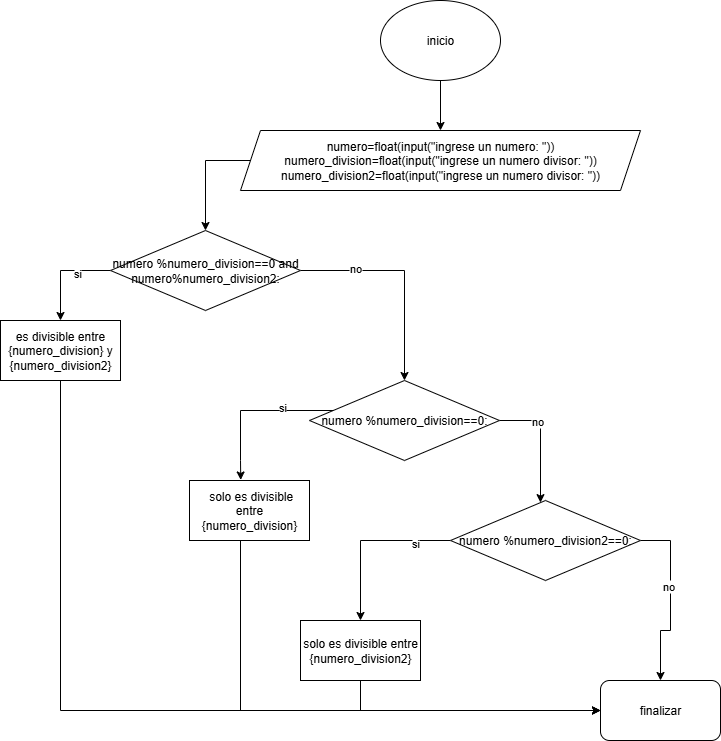

The diagram above was exported from draw.io. Its source (the exported page's mxGraphModel, read from the mxfile embedded in the PNG):
<mxGraphModel dx="1974" dy="1999" grid="1" gridSize="10" guides="1" tooltips="1" connect="1" arrows="1" fold="1" page="1" pageScale="1" pageWidth="827" pageHeight="1169" math="0" shadow="0">
  <root>
    <mxCell id="0" />
    <mxCell id="1" parent="0" />
    <mxCell id="PLE99-oWbTT4YIAzS3Kh-29" value="" style="edgeStyle=orthogonalEdgeStyle;rounded=0;orthogonalLoop=1;jettySize=auto;html=1;" edge="1" parent="1" source="xHiJcVh283TatXfs1Gdx-1" target="xHiJcVh283TatXfs1Gdx-2">
      <mxGeometry relative="1" as="geometry" />
    </mxCell>
    <mxCell id="xHiJcVh283TatXfs1Gdx-1" value="inicio" style="ellipse;whiteSpace=wrap;html=1;" parent="1" vertex="1">
      <mxGeometry x="390" y="-1150" width="120" height="80" as="geometry" />
    </mxCell>
    <mxCell id="PLE99-oWbTT4YIAzS3Kh-7" style="edgeStyle=orthogonalEdgeStyle;rounded=0;orthogonalLoop=1;jettySize=auto;html=1;entryX=0.5;entryY=0;entryDx=0;entryDy=0;" edge="1" parent="1" source="xHiJcVh283TatXfs1Gdx-2" target="xHiJcVh283TatXfs1Gdx-3">
      <mxGeometry relative="1" as="geometry">
        <Array as="points">
          <mxPoint x="215" y="-990" />
        </Array>
      </mxGeometry>
    </mxCell>
    <mxCell id="xHiJcVh283TatXfs1Gdx-2" value="numero=float(input(&quot;ingrese un numero: &quot;))&lt;div&gt;numero_division=float(input(&quot;ingrese un numero divisor: &quot;))&lt;/div&gt;&lt;div&gt;numero_division2=float(input(&quot;ingrese un numero divisor: &quot;))&lt;/div&gt;" style="shape=parallelogram;perimeter=parallelogramPerimeter;whiteSpace=wrap;html=1;fixedSize=1;" parent="1" vertex="1">
      <mxGeometry x="250" y="-1020" width="400" height="60" as="geometry" />
    </mxCell>
    <mxCell id="PLE99-oWbTT4YIAzS3Kh-6" value="" style="edgeStyle=orthogonalEdgeStyle;rounded=0;orthogonalLoop=1;jettySize=auto;html=1;" edge="1" parent="1" source="xHiJcVh283TatXfs1Gdx-3" target="PLE99-oWbTT4YIAzS3Kh-5">
      <mxGeometry relative="1" as="geometry">
        <Array as="points">
          <mxPoint x="70" y="-880" />
        </Array>
      </mxGeometry>
    </mxCell>
    <mxCell id="PLE99-oWbTT4YIAzS3Kh-20" value="si" style="edgeLabel;html=1;align=center;verticalAlign=middle;resizable=0;points=[];" vertex="1" connectable="0" parent="PLE99-oWbTT4YIAzS3Kh-6">
      <mxGeometry x="-0.3377" y="2" relative="1" as="geometry">
        <mxPoint as="offset" />
      </mxGeometry>
    </mxCell>
    <mxCell id="PLE99-oWbTT4YIAzS3Kh-9" value="" style="edgeStyle=orthogonalEdgeStyle;rounded=0;orthogonalLoop=1;jettySize=auto;html=1;" edge="1" parent="1" source="xHiJcVh283TatXfs1Gdx-3" target="PLE99-oWbTT4YIAzS3Kh-8">
      <mxGeometry relative="1" as="geometry" />
    </mxCell>
    <mxCell id="PLE99-oWbTT4YIAzS3Kh-21" value="no" style="edgeLabel;html=1;align=center;verticalAlign=middle;resizable=0;points=[];" vertex="1" connectable="0" parent="PLE99-oWbTT4YIAzS3Kh-9">
      <mxGeometry x="-0.4951" y="3" relative="1" as="geometry">
        <mxPoint as="offset" />
      </mxGeometry>
    </mxCell>
    <mxCell id="xHiJcVh283TatXfs1Gdx-3" value="numero %numero_division==0 and numero%numero_division2:" style="rhombus;whiteSpace=wrap;html=1;" parent="1" vertex="1">
      <mxGeometry x="120" y="-920" width="190" height="80" as="geometry" />
    </mxCell>
    <mxCell id="PLE99-oWbTT4YIAzS3Kh-24" style="edgeStyle=orthogonalEdgeStyle;rounded=0;orthogonalLoop=1;jettySize=auto;html=1;entryX=0;entryY=0.5;entryDx=0;entryDy=0;" edge="1" parent="1" source="PLE99-oWbTT4YIAzS3Kh-5" target="PLE99-oWbTT4YIAzS3Kh-23">
      <mxGeometry relative="1" as="geometry">
        <Array as="points">
          <mxPoint x="70" y="-440" />
        </Array>
      </mxGeometry>
    </mxCell>
    <mxCell id="PLE99-oWbTT4YIAzS3Kh-5" value="es divisible entre {numero_division} y {numero_division2}" style="whiteSpace=wrap;html=1;" vertex="1" parent="1">
      <mxGeometry x="10" y="-830" width="120" height="60" as="geometry" />
    </mxCell>
    <mxCell id="PLE99-oWbTT4YIAzS3Kh-15" value="" style="edgeStyle=orthogonalEdgeStyle;rounded=0;orthogonalLoop=1;jettySize=auto;html=1;" edge="1" parent="1" source="PLE99-oWbTT4YIAzS3Kh-8" target="PLE99-oWbTT4YIAzS3Kh-14">
      <mxGeometry relative="1" as="geometry">
        <Array as="points">
          <mxPoint x="550" y="-730" />
        </Array>
      </mxGeometry>
    </mxCell>
    <mxCell id="PLE99-oWbTT4YIAzS3Kh-22" value="no" style="edgeLabel;html=1;align=center;verticalAlign=middle;resizable=0;points=[];" vertex="1" connectable="0" parent="PLE99-oWbTT4YIAzS3Kh-15">
      <mxGeometry x="-0.3845" relative="1" as="geometry">
        <mxPoint x="-1" as="offset" />
      </mxGeometry>
    </mxCell>
    <mxCell id="PLE99-oWbTT4YIAzS3Kh-8" value="numero %numero_division==0:" style="rhombus;whiteSpace=wrap;html=1;" vertex="1" parent="1">
      <mxGeometry x="319" y="-770" width="190" height="80" as="geometry" />
    </mxCell>
    <mxCell id="PLE99-oWbTT4YIAzS3Kh-25" style="edgeStyle=orthogonalEdgeStyle;rounded=0;orthogonalLoop=1;jettySize=auto;html=1;entryX=0;entryY=0.5;entryDx=0;entryDy=0;" edge="1" parent="1" source="PLE99-oWbTT4YIAzS3Kh-10" target="PLE99-oWbTT4YIAzS3Kh-23">
      <mxGeometry relative="1" as="geometry">
        <Array as="points">
          <mxPoint x="250" y="-440" />
        </Array>
      </mxGeometry>
    </mxCell>
    <mxCell id="PLE99-oWbTT4YIAzS3Kh-10" value="&amp;nbsp;solo es divisible entre {numero_division}" style="whiteSpace=wrap;html=1;" vertex="1" parent="1">
      <mxGeometry x="199" y="-670" width="120" height="60" as="geometry" />
    </mxCell>
    <mxCell id="PLE99-oWbTT4YIAzS3Kh-13" style="edgeStyle=orthogonalEdgeStyle;rounded=0;orthogonalLoop=1;jettySize=auto;html=1;entryX=0.427;entryY=-0.009;entryDx=0;entryDy=0;entryPerimeter=0;" edge="1" parent="1" source="PLE99-oWbTT4YIAzS3Kh-8" target="PLE99-oWbTT4YIAzS3Kh-10">
      <mxGeometry relative="1" as="geometry">
        <Array as="points">
          <mxPoint x="250" y="-740" />
          <mxPoint x="250" y="-690" />
        </Array>
      </mxGeometry>
    </mxCell>
    <mxCell id="PLE99-oWbTT4YIAzS3Kh-19" value="si" style="edgeLabel;html=1;align=center;verticalAlign=middle;resizable=0;points=[];" vertex="1" connectable="0" parent="PLE99-oWbTT4YIAzS3Kh-13">
      <mxGeometry x="-0.364" y="-4" relative="1" as="geometry">
        <mxPoint as="offset" />
      </mxGeometry>
    </mxCell>
    <mxCell id="PLE99-oWbTT4YIAzS3Kh-17" value="" style="edgeStyle=orthogonalEdgeStyle;rounded=0;orthogonalLoop=1;jettySize=auto;html=1;" edge="1" parent="1" source="PLE99-oWbTT4YIAzS3Kh-14" target="PLE99-oWbTT4YIAzS3Kh-16">
      <mxGeometry relative="1" as="geometry" />
    </mxCell>
    <mxCell id="PLE99-oWbTT4YIAzS3Kh-18" value="si" style="edgeLabel;html=1;align=center;verticalAlign=middle;resizable=0;points=[];" vertex="1" connectable="0" parent="PLE99-oWbTT4YIAzS3Kh-17">
      <mxGeometry x="-0.5682" y="2" relative="1" as="geometry">
        <mxPoint as="offset" />
      </mxGeometry>
    </mxCell>
    <mxCell id="PLE99-oWbTT4YIAzS3Kh-27" style="edgeStyle=orthogonalEdgeStyle;rounded=0;orthogonalLoop=1;jettySize=auto;html=1;entryX=0.5;entryY=0;entryDx=0;entryDy=0;" edge="1" parent="1" source="PLE99-oWbTT4YIAzS3Kh-14" target="PLE99-oWbTT4YIAzS3Kh-23">
      <mxGeometry relative="1" as="geometry">
        <Array as="points">
          <mxPoint x="680" y="-610" />
          <mxPoint x="680" y="-520" />
          <mxPoint x="670" y="-520" />
        </Array>
      </mxGeometry>
    </mxCell>
    <mxCell id="PLE99-oWbTT4YIAzS3Kh-28" value="no" style="edgeLabel;html=1;align=center;verticalAlign=middle;resizable=0;points=[];" vertex="1" connectable="0" parent="PLE99-oWbTT4YIAzS3Kh-27">
      <mxGeometry x="-0.1664" y="-3" relative="1" as="geometry">
        <mxPoint y="-1" as="offset" />
      </mxGeometry>
    </mxCell>
    <mxCell id="PLE99-oWbTT4YIAzS3Kh-14" value="numero %numero_division2==0:" style="rhombus;whiteSpace=wrap;html=1;" vertex="1" parent="1">
      <mxGeometry x="460" y="-650" width="190" height="80" as="geometry" />
    </mxCell>
    <mxCell id="PLE99-oWbTT4YIAzS3Kh-26" style="edgeStyle=orthogonalEdgeStyle;rounded=0;orthogonalLoop=1;jettySize=auto;html=1;entryX=0;entryY=0.5;entryDx=0;entryDy=0;" edge="1" parent="1" source="PLE99-oWbTT4YIAzS3Kh-16" target="PLE99-oWbTT4YIAzS3Kh-23">
      <mxGeometry relative="1" as="geometry">
        <Array as="points">
          <mxPoint x="370" y="-440" />
        </Array>
      </mxGeometry>
    </mxCell>
    <mxCell id="PLE99-oWbTT4YIAzS3Kh-16" value="solo es divisible entre {numero_division2}" style="whiteSpace=wrap;html=1;" vertex="1" parent="1">
      <mxGeometry x="310" y="-530" width="120" height="60" as="geometry" />
    </mxCell>
    <mxCell id="PLE99-oWbTT4YIAzS3Kh-23" value="finalizar" style="rounded=1;whiteSpace=wrap;html=1;" vertex="1" parent="1">
      <mxGeometry x="610" y="-470" width="120" height="60" as="geometry" />
    </mxCell>
  </root>
</mxGraphModel>